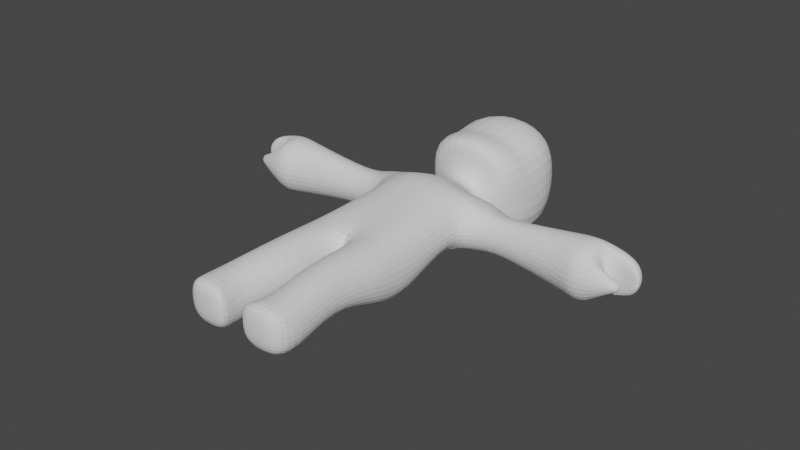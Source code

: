 # Source: Character_Base.blend  (saved by Blender 2.90.8; exported with 4.5.12 LTS)
import bpy
from mathutils import Matrix  # noqa: F401  (used for matrix-valued properties, if any)

bpy.ops.wm.read_factory_settings(use_empty=True)
scene = bpy.context.scene
scene.name = 'Scene'

# ---- collections
col_collection = bpy.data.collections.new('Collection'); scene.collection.children.link(col_collection)

# ---- world
world_world = bpy.data.worlds.new('World'); scene.world = world_world
world_world.use_nodes = True; world_world.node_tree.nodes.clear()
_N = world_world.node_tree.nodes; _L = world_world.node_tree.links
n0 = _N.new('ShaderNodeOutputWorld'); n0.name = 'World Output'; n0.location = (300, 300)
n1 = _N.new('ShaderNodeBackground'); n1.name = 'Background'; n1.location = (10, 300)
n1.inputs[0].default_value = (0.05088, 0.05088, 0.05088, 1.0)
_L.new(n1.outputs[0], n0.inputs[0])
n0.is_active_output = True
world_world.color = (0.05088, 0.05088, 0.05088)
world_world.use_sun_shadow = False
world_world.sun_shadow_jitter_overblur = 0.0

# ---- meshes
me_plane = bpy.data.meshes.new('Plane')
me_plane.from_pydata([(0.4333, 0.025, 0.1583), (0.4625, 0.01875, -0.0125), (0.4333, 0.025, -0.1917), (0.08333, 0.025, 0.1583), (0.05, 0.01875, -0.0125), (0.08333, 0.025, -0.1917), (0.2562, 0.01875, 0.1937), (0.25, 0.0, 0.0), (0.2562, 0.01875, -0.2188), (0.4688, 0.2, 0.1062), (0.525, 0.2, -0.075), (0.4688, 0.2, -0.25), (0.1563, 0.2, 0.1062), (0.1, 0.2, -0.075), (0.1563, 0.2, -0.25), (0.2875, 0.2, 0.1625), (0.2875, 0.2, -0.3063), (0.3875, 0.6863, 0.1637), (0.4438, 0.6863, -0.01625), (0.3875, 0.6863, -0.1263), (0.07125, 0.6863, 0.1637), (0.02, 0.6863, -0.01625), (0.07125, 0.6913, -0.1263), (0.2512, 0.6863, 0.2225), (0.2512, 0.6813, -0.1738), (0.425, 1.267, 0.1294), (0.4875, 1.267, -0.1038), (0.425, 1.261, -0.3231), (0.2512, 1.267, 0.2069), (0.2512, 1.244, -0.3706), (0.4187, 1.55, 0.1281), (0.4812, 1.538, -0.125), (0.4187, 1.544, -0.3469), (0.3844, 2.162, 0.1719), (0.4417, 2.083, -0.05833), (0.2844, 2.134, -0.2031), (0.4125, 2.533, 0.125), (0.4125, 2.683, -0.075), (0.4125, 2.529, -0.2667), (0.2469, 1.538, -0.3938), (0.2469, 1.538, 0.2187), (0.1781, 2.012, -0.1875), (0.2281, 2.019, 0.2625), (0.2397, 2.6, -0.1958), (0.2397, 2.6, 0.05288), (0.4262, 1.094, -0.27), (0.22, 1.077, -0.3194), (0.0875, 1.12, -0.27), (0.05375, 1.104, -0.07125), (0.4875, 1.099, -0.07125), (0.22, 1.099, 0.2144), (0.4262, 1.099, 0.1425), (0.0875, 1.099, 0.1425), (0.4125, 2.3, 0.2042), (0.4125, 2.279, -0.2875), (0.225, 2.275, 0.3062), (0.225, 2.272, -0.3406), (0.585, 2.501, 0.1013), (0.585, 2.501, -0.2013), (0.535, 2.199, -0.2013), (0.535, 2.199, 0.1013), (0.585, 2.607, -0.05), (0.535, 2.143, -0.05), (0.535, 2.3, -0.2573), (0.535, 2.3, 0.1573), (0.7281, 2.418, 0.0676), (0.7281, 2.418, -0.1676), (0.7281, 2.232, -0.1676), (0.7281, 2.232, 0.0676), (0.7281, 2.511, -0.05), (0.7281, 2.189, -0.05), (0.7281, 2.3, -0.2106), (0.7281, 2.3, 0.1106), (1.404, 2.45, 0.1496), (1.404, 2.45, -0.2496), (1.404, 2.15, -0.2496), (1.404, 2.15, 0.1496), (1.404, 2.516, -0.05), (1.379, 2.084, -0.05), (1.386, 2.3, -0.3158), (1.386, 2.3, 0.2158), (1.575, 2.463, 0.1691), (1.575, 2.463, -0.2691), (1.55, 2.087, -0.2691), (1.55, 2.087, 0.1691), (1.6, 2.535, -0.05), (1.5, 2.015, -0.05), (1.519, 2.3, -0.3354), (1.519, 2.3, 0.2354), (1.667, 2.462, 0.1656), (1.667, 2.462, -0.2656), (1.673, 2.125, -0.2421), (1.673, 2.125, 0.1421), (1.692, 2.538, -0.05), (1.669, 2.04, -0.05), (1.645, 2.3, -0.3027), (1.645, 2.3, 0.2027), (1.708, 2.284, -0.05), (1.933, 2.414, 0.08945), (1.933, 2.414, -0.1895), (1.975, 2.454, -0.05), (1.931, 2.318, -0.1977), (1.931, 2.318, 0.09771), (2.0, 2.331, -0.05), (1.775, 2.331, 0.1598), (1.788, 2.331, -0.05), (1.8, 2.466, 0.129), (1.838, 2.534, -0.05), (1.8, 2.466, -0.229), (1.775, 2.331, -0.2598), (1.831, 2.152, -0.1161), (1.831, 2.152, 0.0161), (1.838, 2.109, -0.05), (1.838, 2.221, -0.05), (1.834, 2.211, -0.001948), (1.834, 2.211, -0.09805), (1.704, 2.218, 0.04874), (1.704, 2.218, -0.1487), (1.919, 2.331, -0.05), (1.892, 2.17, -0.08648), (1.892, 2.17, -0.01352), (1.892, 2.149, -0.05), (1.892, 2.208, -0.05), (1.892, 2.203, -0.01313), (1.892, 2.203, -0.08687), (0.272, 2.6, -0.07146), (0.4, 2.8, 0.35), (0.35, 2.9, -0.4), (0.45, 3.0, 0.35), (0.45, 2.95, -0.45), (0.2897, 2.8, 0.2529), (0.2897, 2.8, -0.2958), (0.4, 2.85, -0.075), (0.45, 3.0, -0.075), (0.322, 2.8, -0.07146), (0.4, 3.1, 0.35), (0.45, 3.2, -0.55), (0.5, 3.15, -0.075), (0.45, 3.4, 0.4), (0.45, 3.45, -0.5), (0.5, 3.45, -0.025), (0.3, 3.7, 0.25), (0.3, 3.7, -0.35), (0.35, 3.7, -0.025), (0.1897, 2.75, 0.1029), (0.1897, 2.75, -0.2458), (0.222, 2.75, -0.07146), (0.1897, 2.7, 0.05288), (0.1897, 2.7, -0.1958), (0.222, 2.7, -0.07146), (0.1897, 2.65, 0.05288), (0.1897, 2.65, -0.1958), (0.222, 2.65, -0.07146), (-0.4333, 0.025, 0.1583), (-0.4625, 0.01875, -0.0125), (-0.4333, 0.025, -0.1917), (-0.08333, 0.025, 0.1583), (-0.05, 0.01875, -0.0125), (-0.08333, 0.025, -0.1917), (-0.2562, 0.01875, 0.1937), (-0.25, 0.0, 0.0), (-0.2562, 0.01875, -0.2188), (-0.4688, 0.2, 0.1062), (-0.525, 0.2, -0.075), (-0.4688, 0.2, -0.25), (-0.1563, 0.2, 0.1062), (-0.1, 0.2, -0.075), (-0.1563, 0.2, -0.25), (-0.2875, 0.2, 0.1625), (-0.2875, 0.2, -0.3063), (-0.3875, 0.6863, 0.1637), (-0.4438, 0.6863, -0.01625), (-0.3875, 0.6863, -0.1263), (-0.07125, 0.6863, 0.1637), (-0.02, 0.6863, -0.01625), (-0.07125, 0.6913, -0.1263), (-0.2512, 0.6863, 0.2225), (-0.2512, 0.6813, -0.1738), (-0.425, 1.267, 0.1294), (-0.4875, 1.267, -0.1038), (-0.425, 1.261, -0.3231), (-0.2512, 1.267, 0.2069), (-0.2512, 1.244, -0.3706), (-0.4187, 1.55, 0.1281), (-0.4812, 1.538, -0.125), (-0.4187, 1.544, -0.3469), (-0.3844, 2.162, 0.1719), (-0.4417, 2.083, -0.05833), (-0.2844, 2.134, -0.2031), (-0.4125, 2.533, 0.125), (-0.4125, 2.683, -0.075), (-0.4125, 2.529, -0.2667), (-0.2469, 1.538, -0.3938), (-0.2469, 1.538, 0.2187), (-0.1781, 2.012, -0.1875), (-0.2281, 2.019, 0.2625), (-0.2397, 2.6, -0.1958), (-0.2397, 2.6, 0.05288), (-0.4262, 1.094, -0.27), (-0.22, 1.077, -0.3194), (-0.0875, 1.12, -0.27), (-0.05375, 1.104, -0.07125), (-0.4875, 1.099, -0.07125), (-0.22, 1.099, 0.2144), (-0.4262, 1.099, 0.1425), (-0.0875, 1.099, 0.1425), (-0.4125, 2.3, 0.2042), (-0.4125, 2.279, -0.2875), (-0.225, 2.275, 0.3062), (-0.225, 2.272, -0.3406), (-0.585, 2.501, 0.1013), (-0.585, 2.501, -0.2013), (-0.535, 2.199, -0.2013), (-0.535, 2.199, 0.1013), (-0.585, 2.607, -0.05), (-0.535, 2.143, -0.05), (-0.535, 2.3, -0.2573), (-0.535, 2.3, 0.1573), (-0.7281, 2.418, 0.0676), (-0.7281, 2.418, -0.1676), (-0.7281, 2.232, -0.1676), (-0.7281, 2.232, 0.0676), (-0.7281, 2.511, -0.05), (-0.7281, 2.189, -0.05), (-0.7281, 2.3, -0.2106), (-0.7281, 2.3, 0.1106), (-1.404, 2.45, 0.1496), (-1.404, 2.45, -0.2496), (-1.404, 2.15, -0.2496), (-1.404, 2.15, 0.1496), (-1.404, 2.516, -0.05), (-1.379, 2.084, -0.05), (-1.386, 2.3, -0.3158), (-1.386, 2.3, 0.2158), (-1.575, 2.463, 0.1691), (-1.575, 2.463, -0.2691), (-1.55, 2.087, -0.2691), (-1.55, 2.087, 0.1691), (-1.6, 2.535, -0.05), (-1.5, 2.015, -0.05), (-1.519, 2.3, -0.3354), (-1.519, 2.3, 0.2354), (-1.667, 2.462, 0.1656), (-1.667, 2.462, -0.2656), (-1.673, 2.125, -0.2421), (-1.673, 2.125, 0.1421), (-1.692, 2.538, -0.05), (-1.669, 2.04, -0.05), (-1.645, 2.3, -0.3027), (-1.645, 2.3, 0.2027), (-1.708, 2.284, -0.05), (-1.933, 2.414, 0.08945), (-1.933, 2.414, -0.1895), (-1.975, 2.454, -0.05), (-1.931, 2.318, -0.1977), (-1.931, 2.318, 0.09771), (-2.0, 2.331, -0.05), (-1.775, 2.331, 0.1598), (-1.788, 2.331, -0.05), (-1.8, 2.466, 0.129), (-1.838, 2.534, -0.05), (-1.8, 2.466, -0.229), (-1.775, 2.331, -0.2598), (-1.831, 2.152, -0.1161), (-1.831, 2.152, 0.0161), (-1.838, 2.109, -0.05), (-1.838, 2.221, -0.05), (-1.834, 2.211, -0.001948), (-1.834, 2.211, -0.09805), (-1.704, 2.218, 0.04874), (-1.704, 2.218, -0.1487), (-1.919, 2.331, -0.05), (-1.892, 2.17, -0.08648), (-1.892, 2.17, -0.01352), (-1.892, 2.149, -0.05), (-1.892, 2.208, -0.05), (-1.892, 2.203, -0.01313), (-1.892, 2.203, -0.08687), (-0.272, 2.6, -0.07146), (0.0, 1.253, 0.1475), (0.0, 1.229, -0.095), (0.0, 1.28, -0.3308), (0.0, 1.569, -0.3813), (0.0, 1.538, 0.2125), (0.0, 2.019, -0.1844), (0.0, 2.012, 0.2812), (0.0, 2.6, -0.2781), (0.0, 2.6, 0.1674), (0.0, 2.3, -0.3625), (0.0, 2.3, 0.3312), (-0.4, 2.8, 0.35), (-0.35, 2.9, -0.4), (-0.45, 3.0, 0.35), (-0.45, 2.95, -0.45), (-0.2897, 2.8, 0.2529), (-0.2897, 2.8, -0.2958), (-0.4, 2.85, -0.075), (-0.45, 3.0, -0.075), (-0.322, 2.8, -0.07146), (-0.4, 3.1, 0.35), (-0.45, 3.2, -0.55), (-0.5, 3.15, -0.075), (-0.45, 3.4, 0.4), (-0.45, 3.45, -0.5), (-0.5, 3.45, -0.025), (-0.3, 3.7, 0.25), (-0.3, 3.7, -0.35), (-0.35, 3.7, -0.025), (-0.1897, 2.75, 0.1029), (-0.1897, 2.75, -0.2458), (-0.222, 2.75, -0.07146), (-0.1897, 2.7, 0.05288), (-0.1897, 2.7, -0.1958), (-0.222, 2.7, -0.07146), (-0.1897, 2.65, 0.05288), (-0.1897, 2.65, -0.1958), (-0.222, 2.65, -0.07146), (0.0, 2.85, -0.5), (0.0, 2.75, 0.5), (0.0, 2.95, -0.55), (0.0, 2.95, 0.5), (0.0, 2.75, -0.3281), (0.0, 2.75, 0.3174), (0.0, 3.2, -0.6), (0.0, 3.05, 0.45), (0.0, 3.5, -0.55), (0.0, 3.4, 0.55), (0.0, 3.8, -0.4), (0.0, 3.8, 0.35), (0.0, 2.75, -0.2781), (0.0, 2.75, 0.2174), (0.0, 2.7, -0.2281), (0.0, 2.7, 0.1674), (0.0, 2.65, -0.2281), (0.0, 2.65, 0.1674)], [], [(3, 4, 7, 6), (6, 7, 1, 0), (4, 5, 8, 7), (7, 8, 2, 1), (1, 10, 9, 0), (5, 14, 16, 8), (3, 12, 13, 4), (4, 13, 14, 5), (0, 9, 15, 6), (8, 16, 11, 2), (6, 15, 12, 3), (2, 11, 10, 1), (9, 17, 23, 15), (10, 18, 17, 9), (16, 24, 19, 11), (15, 23, 20, 12), (11, 19, 18, 10), (14, 22, 24, 16), (13, 21, 22, 14), (12, 20, 21, 13), (31, 34, 33, 30), (40, 42, 285, 283), (56, 43, 38, 54), (37, 125, 44, 36), (53, 36, 44, 55), (18, 49, 51, 17), (20, 52, 48, 21), (288, 286, 43, 56), (47, 281, 29, 46), (46, 29, 27, 45), (51, 25, 28, 50), (52, 279, 280, 48), (48, 280, 281, 47), (27, 32, 31, 26), (29, 39, 32, 27), (45, 27, 26, 49), (284, 288, 56, 41), (19, 45, 49, 18), (110, 115, 124, 119), (124, 122, 123, 120, 121, 119), (21, 48, 47, 22), (33, 53, 55, 42), (28, 40, 283, 279), (26, 31, 30, 25), (49, 26, 25, 51), (50, 28, 279, 52), (30, 33, 42, 40), (25, 30, 40, 28), (281, 282, 39, 29), (282, 284, 41, 39), (55, 44, 287, 289), (32, 35, 34, 31), (39, 41, 35, 32), (22, 47, 46, 24), (23, 50, 52, 20), (17, 51, 50, 23), (24, 46, 45, 19), (63, 58, 66, 71), (42, 55, 289, 285), (61, 57, 65, 69), (59, 63, 71, 67), (62, 59, 67, 70), (64, 60, 68, 72), (60, 62, 70, 68), (41, 56, 54, 35), (71, 66, 74, 79), (72, 68, 76, 80), (69, 65, 73, 77), (58, 61, 69, 66), (65, 72, 80, 73), (57, 64, 72, 65), (68, 70, 78, 76), (66, 69, 77, 74), (70, 67, 75, 78), (78, 75, 83, 86), (80, 76, 84, 88), (76, 78, 86, 84), (77, 73, 81, 85), (73, 80, 88, 81), (67, 71, 79, 75), (75, 79, 87, 83), (86, 83, 91, 94), (74, 77, 85, 82), (85, 81, 89, 93), (83, 87, 95, 91), (88, 84, 92, 96), (87, 82, 90, 95), (84, 86, 94, 92), (79, 74, 82, 87), (95, 109, 105, 97), (106, 104, 102, 98), (107, 106, 98, 100), (91, 95, 97, 117), (100, 103, 101, 99), (109, 108, 99, 101), (82, 85, 93, 90), (81, 88, 96, 89), (102, 118, 103), (93, 89, 106, 107), (115, 110, 91, 117), (102, 103, 100, 98), (108, 107, 100, 99), (114, 116, 92, 111), (105, 109, 101, 118), (90, 93, 107, 108), (103, 118, 101), (92, 94, 112, 111), (117, 97, 113, 115), (116, 114, 113, 97), (95, 90, 108, 109), (94, 91, 110, 112), (102, 104, 105, 118), (89, 96, 104, 106), (114, 111, 120, 123), (97, 105, 104, 96), (111, 112, 121, 120), (115, 113, 122, 124), (92, 116, 97, 96), (113, 114, 123, 122), (112, 110, 119, 121), (38, 43, 125, 37), (37, 36, 57, 61), (36, 53, 64, 57), (53, 33, 60, 64), (34, 62, 60, 33), (35, 59, 62, 34), (54, 38, 58, 63), (35, 54, 63, 59), (38, 37, 61, 58), (318, 126, 128, 320), (132, 127, 129, 133), (127, 317, 319, 129), (126, 318, 322, 130), (132, 126, 130, 134), (317, 127, 131, 321), (127, 132, 134, 131), (126, 132, 133, 128), (128, 133, 137, 135), (320, 128, 135, 324), (129, 319, 323, 136), (133, 129, 136, 137), (324, 135, 138, 326), (136, 323, 325, 139), (135, 137, 140, 138), (137, 136, 139, 140), (326, 138, 141, 328), (139, 325, 327, 142), (138, 140, 143, 141), (140, 139, 142, 143), (142, 327, 328, 141, 143), (131, 134, 146, 145), (130, 322, 330, 144), (321, 131, 145, 329), (134, 130, 144, 146), (146, 144, 147, 149), (145, 146, 149, 148), (144, 330, 332, 147), (329, 145, 148, 331), (149, 147, 150, 152), (148, 149, 152, 151), (147, 332, 334, 150), (331, 148, 151, 333), (333, 151, 43, 286), (152, 150, 44, 125), (151, 152, 125, 43), (150, 334, 287, 44), (156, 159, 160, 157), (159, 153, 154, 160), (157, 160, 161, 158), (160, 154, 155, 161), (154, 153, 162, 163), (158, 161, 169, 167), (156, 157, 166, 165), (157, 158, 167, 166), (153, 159, 168, 162), (161, 155, 164, 169), (159, 156, 165, 168), (155, 154, 163, 164), (162, 168, 176, 170), (163, 162, 170, 171), (169, 164, 172, 177), (168, 165, 173, 176), (164, 163, 171, 172), (167, 169, 177, 175), (166, 167, 175, 174), (165, 166, 174, 173), (184, 183, 186, 187), (193, 283, 285, 195), (209, 207, 191, 196), (190, 189, 197, 278), (206, 208, 197, 189), (171, 170, 204, 202), (173, 174, 201, 205), (288, 209, 196, 286), (200, 199, 182, 281), (199, 198, 180, 182), (204, 203, 181, 178), (205, 201, 280, 279), (201, 200, 281, 280), (180, 179, 184, 185), (182, 180, 185, 192), (198, 202, 179, 180), (284, 194, 209, 288), (172, 171, 202, 198), (263, 272, 277, 268), (277, 272, 274, 273, 276, 275), (174, 175, 200, 201), (186, 195, 208, 206), (181, 279, 283, 193), (179, 178, 183, 184), (202, 204, 178, 179), (203, 205, 279, 181), (183, 193, 195, 186), (178, 181, 193, 183), (281, 182, 192, 282), (282, 192, 194, 284), (208, 289, 287, 197), (185, 184, 187, 188), (192, 185, 188, 194), (175, 177, 199, 200), (176, 173, 205, 203), (170, 176, 203, 204), (177, 172, 198, 199), (216, 224, 219, 211), (195, 285, 289, 208), (214, 222, 218, 210), (212, 220, 224, 216), (215, 223, 220, 212), (217, 225, 221, 213), (213, 221, 223, 215), (194, 188, 207, 209), (224, 232, 227, 219), (225, 233, 229, 221), (222, 230, 226, 218), (211, 219, 222, 214), (218, 226, 233, 225), (210, 218, 225, 217), (221, 229, 231, 223), (219, 227, 230, 222), (223, 231, 228, 220), (231, 239, 236, 228), (233, 241, 237, 229), (229, 237, 239, 231), (230, 238, 234, 226), (226, 234, 241, 233), (220, 228, 232, 224), (228, 236, 240, 232), (239, 247, 244, 236), (227, 235, 238, 230), (238, 246, 242, 234), (236, 244, 248, 240), (241, 249, 245, 237), (240, 248, 243, 235), (237, 245, 247, 239), (232, 240, 235, 227), (248, 250, 258, 262), (259, 251, 255, 257), (260, 253, 251, 259), (244, 270, 250, 248), (253, 252, 254, 256), (262, 254, 252, 261), (235, 243, 246, 238), (234, 242, 249, 241), (255, 256, 271), (246, 260, 259, 242), (268, 270, 244, 263), (255, 251, 253, 256), (261, 252, 253, 260), (267, 264, 245, 269), (258, 271, 254, 262), (243, 261, 260, 246), (256, 254, 271), (245, 264, 265, 247), (270, 268, 266, 250), (269, 250, 266, 267), (248, 262, 261, 243), (247, 265, 263, 244), (255, 271, 258, 257), (242, 259, 257, 249), (267, 276, 273, 264), (250, 249, 257, 258), (264, 273, 274, 265), (268, 277, 275, 266), (245, 249, 250, 269), (266, 275, 276, 267), (265, 274, 272, 263), (191, 190, 278, 196), (190, 214, 210, 189), (189, 210, 217, 206), (206, 217, 213, 186), (187, 186, 213, 215), (188, 187, 215, 212), (207, 216, 211, 191), (188, 212, 216, 207), (191, 211, 214, 190), (318, 320, 292, 290), (296, 297, 293, 291), (291, 293, 319, 317), (290, 294, 322, 318), (296, 298, 294, 290), (317, 321, 295, 291), (291, 295, 298, 296), (290, 292, 297, 296), (292, 299, 301, 297), (320, 324, 299, 292), (293, 300, 323, 319), (297, 301, 300, 293), (324, 326, 302, 299), (300, 303, 325, 323), (299, 302, 304, 301), (301, 304, 303, 300), (326, 328, 305, 302), (303, 306, 327, 325), (302, 305, 307, 304), (304, 307, 306, 303), (306, 307, 305, 328, 327), (295, 309, 310, 298), (294, 308, 330, 322), (321, 329, 309, 295), (298, 310, 308, 294), (310, 313, 311, 308), (309, 312, 313, 310), (308, 311, 332, 330), (329, 331, 312, 309), (313, 316, 314, 311), (312, 315, 316, 313), (311, 314, 334, 332), (331, 333, 315, 312), (333, 286, 196, 315), (316, 278, 197, 314), (315, 196, 278, 316), (314, 197, 287, 334)])
_uv = me_plane.uv_layers.new(name='UVMap')
_uv.uv.foreach_set('vector', [0.6, 0.25, 0.6, 0.5, 0.8, 0.5, 0.8, 0.25, 0.8, 0.25, 0.8, 0.5, 1.0, 0.5, 1.0, 0.25, 0.6, 0.5, 0.6, 0.75, 0.8, 0.75, 0.8, 0.5, 0.8, 0.5, 0.8, 0.75, 1.0, 0.75, 1.0, 0.5, 1.0, 0.5, 1.0, 0.5, 1.0, 0.25, 1.0, 0.25, 0.6, 0.75, 0.6, 0.75, 0.8, 0.75, 0.8, 0.75, 0.6, 0.25, 0.6, 0.25, 0.6, 0.5, 0.6, 0.5, 0.6, 0.5, 0.6, 0.5, 0.6, 0.75, 0.6, 0.75, 1.0, 0.25, 1.0, 0.25, 0.8, 0.25, 0.8, 0.25, 0.8, 0.75, 0.8, 0.75, 1.0, 0.75, 1.0, 0.75, 0.8, 0.25, 0.8, 0.25, 0.6, 0.25, 0.6, 0.25, 1.0, 0.75, 1.0, 0.75, 1.0, 0.5, 1.0, 0.5, 1.0, 0.25, 1.0, 0.25, 0.8, 0.25, 0.8, 0.25, 1.0, 0.5, 1.0, 0.5, 1.0, 0.25, 1.0, 0.25, 0.8, 0.75, 0.8, 0.75, 1.0, 0.75, 1.0, 0.75, 0.8, 0.25, 0.8, 0.25, 0.6, 0.25, 0.6, 0.25, 1.0, 0.75, 1.0, 0.75, 1.0, 0.5, 1.0, 0.5, 0.6, 0.75, 0.6, 0.75, 0.8, 0.75, 0.8, 0.75, 0.6, 0.5, 0.6, 0.5, 0.6, 0.75, 0.6, 0.75, 0.6, 0.25, 0.6, 0.25, 0.6, 0.5, 0.6, 0.5, 0.0, 0.0, 0.0, 0.0, 0.0, 0.0, 0.0, 0.0, 0.0, 0.0, 0.0, 0.0, 0.0, 0.0, 0.0, 0.0, 0.0, 0.0, 0.0, 0.0, 0.0, 0.0, 0.0, 0.0, 0.0, 0.0, 0.0, 0.0, 0.0, 0.0, 0.0, 0.0, 0.0, 0.0, 0.0, 0.0, 0.0, 0.0, 0.0, 0.0, 1.0, 0.5, 1.0, 0.5, 1.0, 0.25, 1.0, 0.25, 0.6, 0.25, 0.6, 0.25, 0.6, 0.5, 0.6, 0.5, 0.0, 0.0, 0.0, 0.0, 0.0, 0.0, 0.0, 0.0, 0.6, 0.75, 0.6, 0.75, 0.8, 0.75, 0.8, 0.75, 0.8, 0.75, 0.8, 0.75, 1.0, 0.75, 1.0, 0.75, 1.0, 0.25, 1.0, 0.25, 0.8, 0.25, 0.8, 0.25, 0.6, 0.25, 0.6, 0.25, 0.6, 0.5, 0.6, 0.5, 0.6, 0.5, 0.6, 0.5, 0.6, 0.75, 0.6, 0.75, 0.0, 0.0, 0.0, 0.0, 0.0, 0.0, 0.0, 0.0, 0.0, 0.0, 0.0, 0.0, 0.0, 0.0, 0.0, 0.0, 1.0, 0.75, 1.0, 0.75, 1.0, 0.5, 1.0, 0.5, 0.0, 0.0, 0.0, 0.0, 0.0, 0.0, 0.0, 0.0, 1.0, 0.75, 1.0, 0.75, 1.0, 0.5, 1.0, 0.5, 0.0, 0.0, 0.0, 0.0, 0.0, 0.0, 0.0, 0.0, 0.0, 0.0, 0.0, 0.0, 0.0, 0.0, 0.0, 0.0, 0.0, 0.0, 0.0, 0.0, 0.6, 0.5, 0.6, 0.5, 0.6, 0.75, 0.6, 0.75, 0.0, 0.0, 0.0, 0.0, 0.0, 0.0, 0.0, 0.0, 0.0, 0.0, 0.0, 0.0, 0.0, 0.0, 0.0, 0.0, 0.0, 0.0, 0.0, 0.0, 0.0, 0.0, 0.0, 0.0, 1.0, 0.5, 1.0, 0.5, 1.0, 0.25, 1.0, 0.25, 0.8, 0.25, 0.8, 0.25, 0.6, 0.25, 0.6, 0.25, 0.0, 0.0, 0.0, 0.0, 0.0, 0.0, 0.0, 0.0, 0.0, 0.0, 0.0, 0.0, 0.0, 0.0, 0.0, 0.0, 0.0, 0.0, 0.0, 0.0, 0.0, 0.0, 0.0, 0.0, 0.0, 0.0, 0.0, 0.0, 0.0, 0.0, 0.0, 0.0, 0.0, 0.0, 0.0, 0.0, 0.0, 0.0, 0.0, 0.0, 0.0, 0.0, 0.0, 0.0, 0.0, 0.0, 0.0, 0.0, 0.0, 0.0, 0.0, 0.0, 0.0, 0.0, 0.0, 0.0, 0.6, 0.75, 0.6, 0.75, 0.8, 0.75, 0.8, 0.75, 0.8, 0.25, 0.8, 0.25, 0.6, 0.25, 0.6, 0.25, 1.0, 0.25, 1.0, 0.25, 0.8, 0.25, 0.8, 0.25, 0.8, 0.75, 0.8, 0.75, 1.0, 0.75, 1.0, 0.75, 0.0, 0.0, 0.0, 0.0, 0.0, 0.0, 0.0, 0.0, 0.0, 0.0, 0.0, 0.0, 0.0, 0.0, 0.0, 0.0, 0.0, 0.0, 0.0, 0.0, 0.0, 0.0, 0.0, 0.0, 0.0, 0.0, 0.0, 0.0, 0.0, 0.0, 0.0, 0.0, 0.0, 0.0, 0.0, 0.0, 0.0, 0.0, 0.0, 0.0, 0.0, 0.0, 0.0, 0.0, 0.0, 0.0, 0.0, 0.0, 0.0, 0.0, 0.0, 0.0, 0.0, 0.0, 0.0, 0.0, 0.0, 0.0, 0.0, 0.0, 0.0, 0.0, 0.0, 0.0, 0.0, 0.0, 0.0, 0.0, 0.0, 0.0, 0.0, 0.0, 0.0, 0.0, 0.0, 0.0, 0.0, 0.0, 0.0, 0.0, 0.0, 0.0, 0.0, 0.0, 0.0, 0.0, 0.0, 0.0, 0.0, 0.0, 0.0, 0.0, 0.0, 0.0, 0.0, 0.0, 0.0, 0.0, 0.0, 0.0, 0.0, 0.0, 0.0, 0.0, 0.0, 0.0, 0.0, 0.0, 0.0, 0.0, 0.0, 0.0, 0.0, 0.0, 0.0, 0.0, 0.0, 0.0, 0.0, 0.0, 0.0, 0.0, 0.0, 0.0, 0.0, 0.0, 0.0, 0.0, 0.0, 0.0, 0.0, 0.0, 0.0, 0.0, 0.0, 0.0, 0.0, 0.0, 0.0, 0.0, 0.0, 0.0, 0.0, 0.0, 0.0, 0.0, 0.0, 0.0, 0.0, 0.0, 0.0, 0.0, 0.0, 0.0, 0.0, 0.0, 0.0, 0.0, 0.0, 0.0, 0.0, 0.0, 0.0, 0.0, 0.0, 0.0, 0.0, 0.0, 0.0, 0.0, 0.0, 0.0, 0.0, 0.0, 0.0, 0.0, 0.0, 0.0, 0.0, 0.0, 0.0, 0.0, 0.0, 0.0, 0.0, 0.0, 0.0, 0.0, 0.0, 0.0, 0.0, 0.0, 0.0, 0.0, 0.0, 0.0, 0.0, 0.0, 0.0, 0.0, 0.0, 0.0, 0.0, 0.0, 0.0, 0.0, 0.0, 0.0, 0.0, 0.0, 0.0, 0.0, 0.0, 0.0, 0.0, 0.0, 0.0, 0.0, 0.0, 0.0, 0.0, 0.0, 0.0, 0.0, 0.0, 0.0, 0.0, 0.0, 0.0, 0.0, 0.0, 0.0, 0.0, 0.0, 0.0, 0.0, 0.0, 0.0, 0.0, 0.0, 0.0, 0.0, 0.0, 0.0, 0.0, 0.0, 0.0, 0.0, 0.0, 0.0, 0.0, 0.0, 0.0, 0.0, 0.0, 0.0, 0.0, 0.0, 0.0, 0.0, 0.0, 0.0, 0.0, 0.0, 0.0, 0.0, 0.0, 0.0, 0.0, 0.0, 0.0, 0.0, 0.0, 0.0, 0.0, 0.0, 0.0, 0.0, 0.0, 0.0, 0.0, 0.0, 0.0, 0.0, 0.0, 0.0, 0.0, 0.0, 0.0, 0.0, 0.0, 0.0, 0.0, 0.0, 0.0, 0.0, 0.0, 0.0, 0.0, 0.0, 0.0, 0.0, 0.0, 0.0, 0.0, 0.0, 0.0, 0.0, 0.0, 0.0, 0.0, 0.0, 0.0, 0.0, 0.0, 0.0, 0.0, 0.0, 0.0, 0.0, 0.0, 0.0, 0.0, 0.0, 0.0, 0.0, 0.0, 0.0, 0.0, 0.0, 0.0, 0.0, 0.0, 0.0, 0.0, 0.0, 0.0, 0.0, 0.0, 0.0, 0.0, 0.0, 0.0, 0.0, 0.0, 0.0, 0.0, 0.0, 0.0, 0.0, 0.0, 0.0, 0.0, 0.0, 0.0, 0.0, 0.0, 0.0, 0.0, 0.0, 0.0, 0.0, 0.0, 0.0, 0.0, 0.0, 0.0, 0.0, 0.0, 0.0, 0.0, 0.0, 0.0, 0.0, 0.0, 0.0, 0.0, 0.0, 0.0, 0.0, 0.0, 0.0, 0.0, 0.0, 0.0, 0.0, 0.0, 0.0, 0.0, 0.0, 0.0, 0.0, 0.0, 0.0, 0.0, 0.0, 0.0, 0.0, 0.0, 0.0, 0.0, 0.0, 0.0, 0.0, 0.0, 0.0, 0.0, 0.0, 0.0, 0.0, 0.0, 0.0, 0.0, 0.0, 0.0, 0.0, 0.0, 0.0, 0.0, 0.0, 0.0, 0.0, 0.0, 0.0, 0.0, 0.0, 0.0, 0.0, 0.0, 0.0, 0.0, 0.0, 0.0, 0.0, 0.0, 0.0, 0.0, 0.0, 0.0, 0.0, 0.0, 0.0, 0.0, 0.0, 0.0, 0.0, 0.0, 0.0, 0.0, 0.0, 0.0, 0.0, 0.0, 0.0, 0.0, 0.0, 0.0, 0.0, 0.0, 0.0, 0.0, 0.0, 0.0, 0.0, 0.0, 0.0, 0.0, 0.0, 0.0, 0.0, 0.0, 0.0, 0.0, 0.0, 0.0, 0.0, 0.0, 0.0, 0.0, 0.0, 0.0, 0.0, 0.0, 0.0, 0.0, 0.0, 0.0, 0.0, 0.0, 0.0, 0.0, 0.0, 0.0, 0.0, 0.0, 0.0, 0.0, 0.0, 0.0, 0.0, 0.0, 0.0, 0.0, 0.0, 0.0, 0.0, 0.0, 0.0, 0.0, 0.0, 0.0, 0.0, 0.0, 0.0, 0.0, 0.0, 0.0, 0.0, 0.0, 0.0, 0.0, 0.0, 0.0, 0.0, 0.0, 0.0, 0.0, 0.0, 0.0, 0.0, 0.0, 0.0, 0.0, 0.0, 0.0, 0.0, 0.0, 0.0, 0.0, 0.0, 0.0, 0.0, 0.0, 0.0, 0.0, 0.0, 0.0, 0.0, 0.0, 0.0, 0.0, 0.0, 0.0, 0.0, 0.0, 0.0, 0.0, 0.0, 0.0, 0.0, 0.0, 0.0, 0.0, 0.0, 0.0, 0.0, 0.0, 0.0, 0.0, 0.0, 0.0, 0.0, 0.0, 0.0, 0.0, 0.0, 0.0, 0.0, 0.0, 0.0, 0.0, 0.0, 0.0, 0.0, 0.0, 0.0, 0.0, 0.0, 0.0, 0.0, 0.0, 0.0, 0.0, 0.0, 0.0, 0.0, 0.0, 0.0, 0.0, 0.0, 0.0, 0.0, 0.0, 0.0, 0.0, 0.0, 0.0, 0.0, 0.0, 0.0, 0.0, 0.0, 0.0, 0.0, 0.0, 0.0, 0.0, 0.0, 0.0, 0.0, 0.0, 0.0, 0.0, 0.0, 0.0, 0.0, 0.0, 0.0, 0.0, 0.0, 0.0, 0.0, 0.0, 0.0, 0.0, 0.0, 0.0, 0.0, 0.0, 0.0, 0.0, 0.0, 0.0, 0.0, 0.0, 0.0, 0.0, 0.0, 0.0, 0.0, 0.0, 0.0, 0.0, 0.0, 0.0, 0.0, 0.0, 0.0, 0.0, 0.0, 0.0, 0.0, 0.0, 0.0, 0.0, 0.0, 0.0, 0.0, 0.0, 0.0, 0.0, 0.0, 0.0, 0.0, 0.0, 0.0, 0.0, 0.0, 0.0, 0.0, 0.0, 0.0, 0.0, 0.0, 0.0, 0.0, 0.0, 0.0, 0.0, 0.0, 0.0, 0.0, 0.0, 0.0, 0.0, 0.0, 0.0, 0.0, 0.0, 0.0, 0.0, 0.0, 0.0, 0.0, 0.0, 0.0, 0.0, 0.0, 0.0, 0.0, 0.0, 0.0, 0.0, 0.0, 0.0, 0.0, 0.0, 0.0, 0.0, 0.0, 0.0, 0.0, 0.0, 0.0, 0.0, 0.0, 0.0, 0.0, 0.0, 0.0, 0.0, 0.0, 0.0, 0.0, 0.0, 0.0, 0.0, 0.0, 0.0, 0.0, 0.0, 0.0, 0.0, 0.0, 0.0, 0.0, 0.0, 0.0, 0.0, 0.0, 0.0, 0.0, 0.0, 0.0, 0.0, 0.0, 0.0, 0.0, 0.0, 0.0, 0.0, 0.0, 0.0, 0.0, 0.0, 0.0, 0.0, 0.0, 0.0, 0.0, 0.0, 0.0, 0.0, 0.0, 0.0, 0.0, 0.0, 0.0, 0.0, 0.0, 0.0, 0.0, 0.0, 0.0, 0.0, 0.0, 0.0, 0.0, 0.0, 0.0, 0.0, 0.0, 0.0, 0.0, 0.0, 0.0, 0.0, 0.0, 0.0, 0.0, 0.0, 0.0, 0.0, 0.0, 0.0, 0.0, 0.0, 0.0, 0.0, 0.0, 0.0, 0.0, 0.0, 0.0, 0.0, 0.0, 0.0, 0.0, 0.0, 0.0, 0.0, 0.0, 0.0, 0.0, 0.0, 0.0, 0.0, 0.0, 0.0, 0.0, 0.0, 0.0, 0.0, 0.0, 0.0, 0.0, 0.0, 0.0, 0.0, 0.0, 0.0, 0.0, 0.0, 0.0, 0.0, 0.0, 0.0, 0.0, 0.0, 0.0, 0.0, 0.0, 0.0, 0.0, 0.0, 0.0, 0.0, 0.0, 0.0, 0.0, 0.0, 0.0, 0.0, 0.0, 0.0, 0.0, 0.0, 0.0, 0.0, 0.0, 0.6, 0.25, 0.8, 0.25, 0.8, 0.5, 0.6, 0.5, 0.8, 0.25, 1.0, 0.25, 1.0, 0.5, 0.8, 0.5, 0.6, 0.5, 0.8, 0.5, 0.8, 0.75, 0.6, 0.75, 0.8, 0.5, 1.0, 0.5, 1.0, 0.75, 0.8, 0.75, 1.0, 0.5, 1.0, 0.25, 1.0, 0.25, 1.0, 0.5, 0.6, 0.75, 0.8, 0.75, 0.8, 0.75, 0.6, 0.75, 0.6, 0.25, 0.6, 0.5, 0.6, 0.5, 0.6, 0.25, 0.6, 0.5, 0.6, 0.75, 0.6, 0.75, 0.6, 0.5, 1.0, 0.25, 0.8, 0.25, 0.8, 0.25, 1.0, 0.25, 0.8, 0.75, 1.0, 0.75, 1.0, 0.75, 0.8, 0.75, 0.8, 0.25, 0.6, 0.25, 0.6, 0.25, 0.8, 0.25, 1.0, 0.75, 1.0, 0.5, 1.0, 0.5, 1.0, 0.75, 1.0, 0.25, 0.8, 0.25, 0.8, 0.25, 1.0, 0.25, 1.0, 0.5, 1.0, 0.25, 1.0, 0.25, 1.0, 0.5, 0.8, 0.75, 1.0, 0.75, 1.0, 0.75, 0.8, 0.75, 0.8, 0.25, 0.6, 0.25, 0.6, 0.25, 0.8, 0.25, 1.0, 0.75, 1.0, 0.5, 1.0, 0.5, 1.0, 0.75, 0.6, 0.75, 0.8, 0.75, 0.8, 0.75, 0.6, 0.75, 0.6, 0.5, 0.6, 0.75, 0.6, 0.75, 0.6, 0.5, 0.6, 0.25, 0.6, 0.5, 0.6, 0.5, 0.6, 0.25, 0.0, 0.0, 0.0, 0.0, 0.0, 0.0, 0.0, 0.0, 0.0, 0.0, 0.0, 0.0, 0.0, 0.0, 0.0, 0.0, 0.0, 0.0, 0.0, 0.0, 0.0, 0.0, 0.0, 0.0, 0.0, 0.0, 0.0, 0.0, 0.0, 0.0, 0.0, 0.0, 0.0, 0.0, 0.0, 0.0, 0.0, 0.0, 0.0, 0.0, 1.0, 0.5, 1.0, 0.25, 1.0, 0.25, 1.0, 0.5, 0.6, 0.25, 0.6, 0.5, 0.6, 0.5, 0.6, 0.25, 0.0, 0.0, 0.0, 0.0, 0.0, 0.0, 0.0, 0.0, 0.6, 0.75, 0.8, 0.75, 0.8, 0.75, 0.6, 0.75, 0.8, 0.75, 1.0, 0.75, 1.0, 0.75, 0.8, 0.75, 1.0, 0.25, 0.8, 0.25, 0.8, 0.25, 1.0, 0.25, 0.6, 0.25, 0.6, 0.5, 0.6, 0.5, 0.6, 0.25, 0.6, 0.5, 0.6, 0.75, 0.6, 0.75, 0.6, 0.5, 0.0, 0.0, 0.0, 0.0, 0.0, 0.0, 0.0, 0.0, 0.0, 0.0, 0.0, 0.0, 0.0, 0.0, 0.0, 0.0, 1.0, 0.75, 1.0, 0.5, 1.0, 0.5, 1.0, 0.75, 0.0, 0.0, 0.0, 0.0, 0.0, 0.0, 0.0, 0.0, 1.0, 0.75, 1.0, 0.5, 1.0, 0.5, 1.0, 0.75, 0.0, 0.0, 0.0, 0.0, 0.0, 0.0, 0.0, 0.0, 0.0, 0.0, 0.0, 0.0, 0.0, 0.0, 0.0, 0.0, 0.0, 0.0, 0.0, 0.0, 0.6, 0.5, 0.6, 0.75, 0.6, 0.75, 0.6, 0.5, 0.0, 0.0, 0.0, 0.0, 0.0, 0.0, 0.0, 0.0, 0.0, 0.0, 0.0, 0.0, 0.0, 0.0, 0.0, 0.0, 0.0, 0.0, 0.0, 0.0, 0.0, 0.0, 0.0, 0.0, 1.0, 0.5, 1.0, 0.25, 1.0, 0.25, 1.0, 0.5, 0.8, 0.25, 0.6, 0.25, 0.6, 0.25, 0.8, 0.25, 0.0, 0.0, 0.0, 0.0, 0.0, 0.0, 0.0, 0.0, 0.0, 0.0, 0.0, 0.0, 0.0, 0.0, 0.0, 0.0, 0.0, 0.0, 0.0, 0.0, 0.0, 0.0, 0.0, 0.0, 0.0, 0.0, 0.0, 0.0, 0.0, 0.0, 0.0, 0.0, 0.0, 0.0, 0.0, 0.0, 0.0, 0.0, 0.0, 0.0, 0.0, 0.0, 0.0, 0.0, 0.0, 0.0, 0.0, 0.0, 0.0, 0.0, 0.0, 0.0, 0.0, 0.0, 0.0, 0.0, 0.6, 0.75, 0.8, 0.75, 0.8, 0.75, 0.6, 0.75, 0.8, 0.25, 0.6, 0.25, 0.6, 0.25, 0.8, 0.25, 1.0, 0.25, 0.8, 0.25, 0.8, 0.25, 1.0, 0.25, 0.8, 0.75, 1.0, 0.75, 1.0, 0.75, 0.8, 0.75, 0.0, 0.0, 0.0, 0.0, 0.0, 0.0, 0.0, 0.0, 0.0, 0.0, 0.0, 0.0, 0.0, 0.0, 0.0, 0.0, 0.0, 0.0, 0.0, 0.0, 0.0, 0.0, 0.0, 0.0, 0.0, 0.0, 0.0, 0.0, 0.0, 0.0, 0.0, 0.0, 0.0, 0.0, 0.0, 0.0, 0.0, 0.0, 0.0, 0.0, 0.0, 0.0, 0.0, 0.0, 0.0, 0.0, 0.0, 0.0, 0.0, 0.0, 0.0, 0.0, 0.0, 0.0, 0.0, 0.0, 0.0, 0.0, 0.0, 0.0, 0.0, 0.0, 0.0, 0.0, 0.0, 0.0, 0.0, 0.0, 0.0, 0.0, 0.0, 0.0, 0.0, 0.0, 0.0, 0.0, 0.0, 0.0, 0.0, 0.0, 0.0, 0.0, 0.0, 0.0, 0.0, 0.0, 0.0, 0.0, 0.0, 0.0, 0.0, 0.0, 0.0, 0.0, 0.0, 0.0, 0.0, 0.0, 0.0, 0.0, 0.0, 0.0, 0.0, 0.0, 0.0, 0.0, 0.0, 0.0, 0.0, 0.0, 0.0, 0.0, 0.0, 0.0, 0.0, 0.0, 0.0, 0.0, 0.0, 0.0, 0.0, 0.0, 0.0, 0.0, 0.0, 0.0, 0.0, 0.0, 0.0, 0.0, 0.0, 0.0, 0.0, 0.0, 0.0, 0.0, 0.0, 0.0, 0.0, 0.0, 0.0, 0.0, 0.0, 0.0, 0.0, 0.0, 0.0, 0.0, 0.0, 0.0, 0.0, 0.0, 0.0, 0.0, 0.0, 0.0, 0.0, 0.0, 0.0, 0.0, 0.0, 0.0, 0.0, 0.0, 0.0, 0.0, 0.0, 0.0, 0.0, 0.0, 0.0, 0.0, 0.0, 0.0, 0.0, 0.0, 0.0, 0.0, 0.0, 0.0, 0.0, 0.0, 0.0, 0.0, 0.0, 0.0, 0.0, 0.0, 0.0, 0.0, 0.0, 0.0, 0.0, 0.0, 0.0, 0.0, 0.0, 0.0, 0.0, 0.0, 0.0, 0.0, 0.0, 0.0, 0.0, 0.0, 0.0, 0.0, 0.0, 0.0, 0.0, 0.0, 0.0, 0.0, 0.0, 0.0, 0.0, 0.0, 0.0, 0.0, 0.0, 0.0, 0.0, 0.0, 0.0, 0.0, 0.0, 0.0, 0.0, 0.0, 0.0, 0.0, 0.0, 0.0, 0.0, 0.0, 0.0, 0.0, 0.0, 0.0, 0.0, 0.0, 0.0, 0.0, 0.0, 0.0, 0.0, 0.0, 0.0, 0.0, 0.0, 0.0, 0.0, 0.0, 0.0, 0.0, 0.0, 0.0, 0.0, 0.0, 0.0, 0.0, 0.0, 0.0, 0.0, 0.0, 0.0, 0.0, 0.0, 0.0, 0.0, 0.0, 0.0, 0.0, 0.0, 0.0, 0.0, 0.0, 0.0, 0.0, 0.0, 0.0, 0.0, 0.0, 0.0, 0.0, 0.0, 0.0, 0.0, 0.0, 0.0, 0.0, 0.0, 0.0, 0.0, 0.0, 0.0, 0.0, 0.0, 0.0, 0.0, 0.0, 0.0, 0.0, 0.0, 0.0, 0.0, 0.0, 0.0, 0.0, 0.0, 0.0, 0.0, 0.0, 0.0, 0.0, 0.0, 0.0, 0.0, 0.0, 0.0, 0.0, 0.0, 0.0, 0.0, 0.0, 0.0, 0.0, 0.0, 0.0, 0.0, 0.0, 0.0, 0.0, 0.0, 0.0, 0.0, 0.0, 0.0, 0.0, 0.0, 0.0, 0.0, 0.0, 0.0, 0.0, 0.0, 0.0, 0.0, 0.0, 0.0, 0.0, 0.0, 0.0, 0.0, 0.0, 0.0, 0.0, 0.0, 0.0, 0.0, 0.0, 0.0, 0.0, 0.0, 0.0, 0.0, 0.0, 0.0, 0.0, 0.0, 0.0, 0.0, 0.0, 0.0, 0.0, 0.0, 0.0, 0.0, 0.0, 0.0, 0.0, 0.0, 0.0, 0.0, 0.0, 0.0, 0.0, 0.0, 0.0, 0.0, 0.0, 0.0, 0.0, 0.0, 0.0, 0.0, 0.0, 0.0, 0.0, 0.0, 0.0, 0.0, 0.0, 0.0, 0.0, 0.0, 0.0, 0.0, 0.0, 0.0, 0.0, 0.0, 0.0, 0.0, 0.0, 0.0, 0.0, 0.0, 0.0, 0.0, 0.0, 0.0, 0.0, 0.0, 0.0, 0.0, 0.0, 0.0, 0.0, 0.0, 0.0, 0.0, 0.0, 0.0, 0.0, 0.0, 0.0, 0.0, 0.0, 0.0, 0.0, 0.0, 0.0, 0.0, 0.0, 0.0, 0.0, 0.0, 0.0, 0.0, 0.0, 0.0, 0.0, 0.0, 0.0, 0.0, 0.0, 0.0, 0.0, 0.0, 0.0, 0.0, 0.0, 0.0, 0.0, 0.0, 0.0, 0.0, 0.0, 0.0, 0.0, 0.0, 0.0, 0.0, 0.0, 0.0, 0.0, 0.0, 0.0, 0.0, 0.0, 0.0, 0.0, 0.0, 0.0, 0.0, 0.0, 0.0, 0.0, 0.0, 0.0, 0.0, 0.0, 0.0, 0.0, 0.0, 0.0, 0.0, 0.0, 0.0, 0.0, 0.0, 0.0, 0.0, 0.0, 0.0, 0.0, 0.0, 0.0, 0.0, 0.0, 0.0, 0.0, 0.0, 0.0, 0.0, 0.0, 0.0, 0.0, 0.0, 0.0, 0.0, 0.0, 0.0, 0.0, 0.0, 0.0, 0.0, 0.0, 0.0, 0.0, 0.0, 0.0, 0.0, 0.0, 0.0, 0.0, 0.0, 0.0, 0.0, 0.0, 0.0, 0.0, 0.0, 0.0, 0.0, 0.0, 0.0, 0.0, 0.0, 0.0, 0.0, 0.0, 0.0, 0.0, 0.0, 0.0, 0.0, 0.0, 0.0, 0.0, 0.0, 0.0, 0.0, 0.0, 0.0, 0.0, 0.0, 0.0, 0.0, 0.0, 0.0, 0.0, 0.0, 0.0, 0.0, 0.0, 0.0, 0.0, 0.0, 0.0, 0.0, 0.0, 0.0, 0.0, 0.0, 0.0, 0.0, 0.0, 0.0, 0.0, 0.0, 0.0, 0.0, 0.0, 0.0, 0.0, 0.0, 0.0, 0.0, 0.0, 0.0, 0.0, 0.0, 0.0, 0.0, 0.0, 0.0, 0.0, 0.0, 0.0, 0.0, 0.0, 0.0, 0.0, 0.0, 0.0, 0.0, 0.0, 0.0, 0.0, 0.0, 0.0, 0.0, 0.0, 0.0, 0.0, 0.0, 0.0, 0.0, 0.0, 0.0, 0.0, 0.0, 0.0, 0.0, 0.0, 0.0, 0.0, 0.0, 0.0, 0.0, 0.0, 0.0, 0.0, 0.0, 0.0, 0.0, 0.0, 0.0, 0.0, 0.0, 0.0, 0.0, 0.0, 0.0, 0.0, 0.0, 0.0, 0.0, 0.0, 0.0, 0.0, 0.0, 0.0, 0.0, 0.0, 0.0, 0.0, 0.0, 0.0, 0.0, 0.0, 0.0, 0.0, 0.0, 0.0, 0.0, 0.0, 0.0, 0.0, 0.0, 0.0, 0.0, 0.0, 0.0, 0.0, 0.0, 0.0, 0.0, 0.0, 0.0, 0.0, 0.0, 0.0, 0.0, 0.0, 0.0, 0.0, 0.0, 0.0, 0.0, 0.0, 0.0, 0.0, 0.0, 0.0, 0.0, 0.0, 0.0, 0.0, 0.0, 0.0, 0.0, 0.0, 0.0, 0.0, 0.0, 0.0, 0.0, 0.0, 0.0, 0.0, 0.0, 0.0, 0.0, 0.0, 0.0, 0.0, 0.0, 0.0, 0.0, 0.0, 0.0, 0.0, 0.0, 0.0, 0.0, 0.0, 0.0, 0.0, 0.0, 0.0, 0.0, 0.0, 0.0, 0.0, 0.0, 0.0, 0.0, 0.0, 0.0, 0.0, 0.0, 0.0, 0.0, 0.0, 0.0, 0.0, 0.0, 0.0, 0.0, 0.0, 0.0, 0.0, 0.0, 0.0, 0.0, 0.0, 0.0, 0.0, 0.0, 0.0, 0.0, 0.0, 0.0, 0.0, 0.0, 0.0, 0.0, 0.0, 0.0, 0.0, 0.0, 0.0, 0.0, 0.0, 0.0, 0.0, 0.0, 0.0, 0.0, 0.0, 0.0, 0.0, 0.0, 0.0, 0.0, 0.0, 0.0, 0.0, 0.0, 0.0, 0.0, 0.0, 0.0, 0.0, 0.0, 0.0, 0.0, 0.0, 0.0, 0.0, 0.0, 0.0, 0.0, 0.0, 0.0, 0.0, 0.0, 0.0, 0.0, 0.0, 0.0, 0.0, 0.0, 0.0, 0.0, 0.0, 0.0, 0.0, 0.0, 0.0, 0.0, 0.0, 0.0, 0.0, 0.0, 0.0, 0.0, 0.0, 0.0, 0.0, 0.0, 0.0, 0.0, 0.0, 0.0, 0.0, 0.0, 0.0, 0.0, 0.0, 0.0, 0.0, 0.0, 0.0, 0.0, 0.0, 0.0, 0.0, 0.0, 0.0, 0.0, 0.0, 0.0, 0.0, 0.0, 0.0])
me_plane.use_remesh_fix_poles = True
me_plane.use_remesh_preserve_attributes = False
me_plane.use_mirror_vertex_groups = False
me_plane.update()

# ---- objects
ob_body = bpy.data.objects.new('Body', me_plane)

# ---- transforms, parenting, visibility, modifiers, constraints
ob_body.location = (0.0, 0.0, 0.0)
ob_body.lineart.crease_threshold = 0.0
_m = ob_body.modifiers.new('Subdivision', 'SUBSURF')
_m.uv_smooth = 'PRESERVE_CORNERS'
_m.levels = 2

# ---- collection membership
col_collection.objects.link(ob_body)

# ---- scene / render settings (as saved in the file)
scene.frame_start = 1; scene.frame_end = 250; scene.frame_set(1)
scene.render.engine = 'BLENDER_EEVEE_NEXT'
scene.cycles.use_denoising = False
scene.cycles.samples = 128
scene.cycles.sampling_pattern = 'TABULATED_SOBOL'
scene.cycles.use_adaptive_sampling = False
scene.cycles.use_light_tree = False
scene.view_settings.view_transform = 'Filmic'
bpy.context.view_layer.update()

# ---- added for rendering (the .blend has no active camera and no usable light): camera, sun
cam_auto = bpy.data.cameras.new('AutoCamera')
cam_auto.lens = 50.0
cam_auto.sensor_width = 36.0
cam_auto.clip_end = 1000.0
ob_auto_camera = bpy.data.objects.new('AutoCamera', cam_auto)
scene.collection.objects.link(ob_auto_camera)
ob_auto_camera.location = (5.21445, -4.35734, 4.14656)
ob_auto_camera.rotation_euler = (1.09748, -7.21219e-08, 0.694738)
scene.camera = ob_auto_camera
light_auto_sun = bpy.data.lights.new('AutoSun', 'SUN')
light_auto_sun.energy = 3.0
light_auto_sun.angle = 0.0523599
ob_auto_sun = bpy.data.objects.new('AutoSun', light_auto_sun)
scene.collection.objects.link(ob_auto_sun)
ob_auto_sun.rotation_euler = (0.872665, 0.174533, 0.523599)
bpy.context.view_layer.update()
